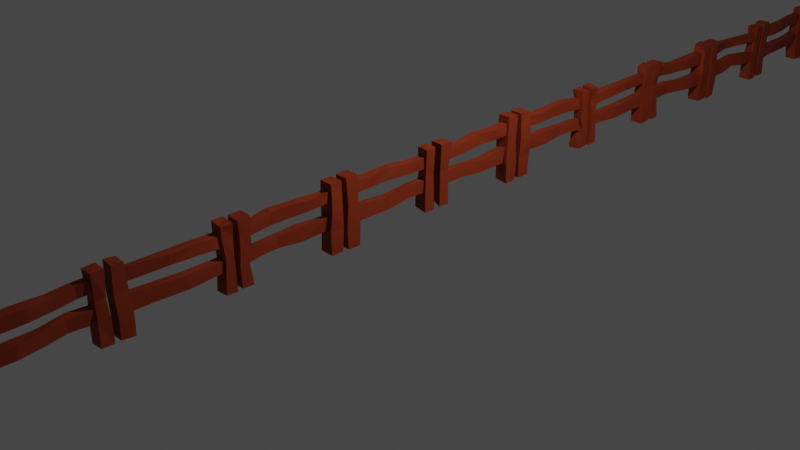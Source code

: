 # Source: p_otki.blend  (saved by Blender 2.82.7; exported with 4.5.12 LTS)
import bpy
from mathutils import Matrix  # noqa: F401  (used for matrix-valued properties, if any)

bpy.ops.wm.read_factory_settings(use_empty=True)
scene = bpy.context.scene
scene.name = 'Scene'

# ---- collections
col_collection = bpy.data.collections.new('Collection'); scene.collection.children.link(col_collection)

# ---- materials (node trees are filled in below, after node groups)
mat_material = bpy.data.materials.new('Material')
mat_material.alpha_threshold = 0.0
mat_material.use_transparent_shadow = False
mat_material.line_color = (0.0, 0.0, 0.0, 1.0)

# ---- material node trees
mat_material.use_nodes = True; mat_material.node_tree.nodes.clear()
_N = mat_material.node_tree.nodes; _L = mat_material.node_tree.links
n0 = _N.new('ShaderNodeOutputMaterial'); n0.name = 'Material Output'; n0.location = (300, 300)
n1 = _N.new('ShaderNodeBsdfPrincipled'); n1.name = 'Principled BSDF'; n1.location = (10, 300)
n1.distribution = 'GGX'
n1.subsurface_method = 'BURLEY'
n1.inputs[0].default_value = (0.2738, 0.03334, 0.006009, 1.0)
n1.inputs[2].default_value = 0.7
n1.inputs[3].default_value = 1.45
n1.inputs[13].default_value = 0.3583
n1.inputs[27].default_value = (0.0, 0.0, 0.0, 1.0)
n1.inputs[28].default_value = 1.0
_L.new(n1.outputs[0], n0.inputs[0])
n0.is_active_output = True

# ---- world
world_world = bpy.data.worlds.new('World'); scene.world = world_world
world_world.use_nodes = True; world_world.node_tree.nodes.clear()
_N = world_world.node_tree.nodes; _L = world_world.node_tree.links
n0 = _N.new('ShaderNodeOutputWorld'); n0.name = 'World Output'; n0.location = (300, 300)
n1 = _N.new('ShaderNodeBackground'); n1.name = 'Background'; n1.location = (10, 300)
n1.inputs[0].default_value = (0.05088, 0.05088, 0.05088, 1.0)
_L.new(n1.outputs[0], n0.inputs[0])
n0.is_active_output = True
world_world.color = (0.05088, 0.05088, 0.05088)
world_world.use_sun_shadow = False
world_world.sun_shadow_jitter_overblur = 0.0

# ---- cameras
cam_camera = bpy.data.cameras.new('Camera')
cam_camera.clip_end = 100.0
cam_camera.ortho_scale = 7.314

# ---- lights
light_light = bpy.data.lights.new('Light', 'POINT')
light_light.transmission_factor = 0.0
light_light.energy = 1000.0
light_light.shadow_soft_size = 0.1
light_light.shadow_maximum_resolution = 0.006
light_light.use_absolute_resolution = True

# ---- meshes
me_cube = bpy.data.meshes.new('Cube')
me_cube.from_pydata([(0.08029, 8.374, 1.149), (0.06922, 8.375, -0.09585), (0.06127, 6.382, 1.138), (0.06743, 6.366, -0.05797), (-0.1812, 8.36, 1.169), (-0.1867, 8.368, -0.1133), (-0.1782, 6.381, 1.149), (-0.1785, 6.361, -0.07306), (-0.1776, 6.588, -0.07068), (0.06811, 6.598, 1.145), (-0.1748, 6.604, 1.139), (0.06745, 6.581, -0.05431), (-0.1693, 8.147, 1.161), (0.06514, 8.154, -0.1033), (-0.1936, 8.142, -0.1021), (0.07835, 8.126, 1.154), (-0.1603, 12.34, 0.3384), (-0.1888, 12.34, 0.5838), (-0.1243, 10.76, 0.3272), (-0.1178, 10.78, 0.5325), (-0.0506, 12.34, 0.3141), (-0.009877, 12.38, 0.5376), (0.02124, 10.78, 0.2868), (0.02595, 10.77, 0.5474), (-0.162, 12.37, 0.8155), (-0.1641, 12.39, 1.033), (-0.1296, 10.79, 0.7933), (-0.13, 10.79, 1.015), (-0.0419, 12.35, 0.788), (0.002439, 12.38, 1.026), (0.02093, 10.79, 0.7924), (0.01818, 10.82, 1.009), (0.01908, 6.602, 1.001), (-0.03089, 6.572, 0.7888), (0.03634, 8.133, 0.9932), (0.03737, 8.115, 0.7454), (-0.1323, 6.616, 1.01), (-0.147, 6.588, 0.7983), (-0.121, 8.142, 1.005), (-0.1333, 8.091, 0.7638), (-0.005142, 6.564, 0.5504), (-0.03087, 6.568, 0.3077), (0.03524, 8.13, 0.4878), (0.04407, 8.157, 0.2803), (-0.1674, 6.562, 0.5501), (-0.1431, 6.569, 0.3239), (-0.133, 8.118, 0.5111), (-0.1159, 8.14, 0.271), (0.07268, 12.58, 1.151), (0.07029, 12.57, -0.0748), (0.07451, 10.59, 1.159), (0.07197, 10.57, -0.08713), (-0.1799, 12.36, 1.156), (0.04809, 12.34, -0.0748), (-0.187, 12.33, -0.0748), (0.06905, 12.36, 1.155), (-0.1784, 10.78, -0.07451), (0.06848, 10.81, 1.155), (-0.1816, 10.81, 1.154), (0.07005, 10.79, -0.07326), (-0.1758, 12.59, 1.149), (-0.1797, 12.57, -0.0748), (-0.1531, 10.56, 1.155), (-0.1801, 10.58, -0.08022), (-0.1872, 8.477, -0.1133), (-0.1771, 8.489, 1.142), (-0.1786, 10.47, -0.08194), (-0.0927, 10.46, 1.151), (0.07027, 8.689, -0.08424), (-0.1721, 8.734, 1.147), (0.06311, 8.732, 1.13), (-0.1889, 8.715, -0.1115), (0.1585, 10.18, 1.142), (-0.1739, 10.22, -0.09392), (0.07614, 10.23, -0.09993), (-0.1373, 10.23, 1.149), (0.07124, 8.506, -0.122), (0.06982, 8.457, 1.143), (0.07301, 10.47, -0.09323), (0.09724, 10.45, 1.155), (0.02601, 8.685, 1.013), (0.01614, 8.7, 0.8057), (0.03998, 10.21, 1.013), (0.05933, 10.21, 0.8015), (-0.1325, 8.708, 1.036), (-0.1334, 8.747, 0.8105), (-0.0205, 10.23, 1.016), (-0.07801, 10.2, 0.8173), (0.006764, 8.76, 0.5979), (0.01189, 8.706, 0.3017), (0.08531, 10.2, 0.5598), (0.02083, 10.22, 0.3251), (-0.1414, 8.78, 0.5597), (-0.1473, 8.775, 0.3018), (-0.1069, 10.22, 0.5385), (-0.1211, 10.21, 0.3586), (0.06417, 6.281, 1.147), (0.06417, 6.269, -0.0556), (0.06975, 4.267, 1.116), (0.0702, 4.259, -0.05123), (-0.1779, 6.27, 1.159), (-0.1795, 6.268, -0.05549), (-0.1912, 4.27, 1.138), (-0.1691, 4.267, -0.04693), (-0.1649, 4.478, -0.04536), (0.04103, 4.467, 1.1), (-0.1785, 4.479, 1.142), (0.07, 4.467, -0.03908), (-0.1766, 6.072, 1.138), (0.06866, 6.027, -0.07098), (-0.1905, 6.028, -0.06977), (0.05622, 6.081, 1.136), (-0.002123, 4.465, 0.94), (0.01127, 4.453, 0.738), (0.00225, 6.046, 1.02), (0.0004454, 6.076, 0.7916), (-0.1245, 4.477, 0.9719), (-0.1255, 4.459, 0.7592), (-0.1299, 6.08, 0.985), (-0.1374, 6.074, 0.788), (0.02589, 4.447, 0.5326), (0.02668, 4.456, 0.337), (-0.005639, 6.06, 0.57), (0.01358, 6.012, 0.3046), (-0.1038, 4.454, 0.5507), (-0.1005, 4.456, 0.3442), (-0.1348, 6.065, 0.578), (-0.1324, 6.017, 0.3024), (-0.1407, 1.807, 0.3316), (-0.1527, 1.782, 0.5559), (-0.1262, 0.2865, 0.3222), (-0.1125, 0.2783, 0.5616), (0.01714, 1.757, 0.2831), (0.01506, 1.801, 0.5874), (0.01913, 0.2841, 0.3291), (0.02249, 0.2884, 0.559), (-0.1331, 1.829, 0.8178), (-0.1351, 1.834, 1.028), (-0.08038, 0.2822, 0.7929), (-0.09584, 0.2801, 1.001), (0.02043, 1.835, 0.8038), (0.01539, 1.835, 1.026), (0.0388, 0.2977, 0.7827), (0.05326, 0.2922, 1.003), (0.06543, 1.832, 1.171), (-0.1907, 1.814, -0.0984), (0.07706, 1.801, -0.1283), (-0.1817, 1.834, 1.167), (0.06684, 0.285, -0.04504), (-0.137, 0.2708, 1.138), (0.1122, 0.3004, 1.151), (-0.1813, 0.287, 0.007866), (-0.1774, 0.06789, 0.06551), (-0.1479, 0.06271, 1.147), (-0.2019, 2.055, -0.1158), (-0.1797, 2.066, 1.158), (0.06717, 0.06861, -0.03603), (0.08652, 0.07404, 1.14), (0.07329, 2.046, -0.1264), (0.07029, 2.066, 1.158), (0.05868, 4.17, 1.103), (0.06998, 4.17, -0.03103), (0.0728, 2.164, 1.154), (0.07254, 2.16, -0.116), (-0.1863, 4.175, 1.13), (-0.1635, 4.163, -0.0443), (-0.1785, 2.165, 1.156), (-0.2091, 2.159, -0.1271), (-0.1965, 2.4, -0.1089), (0.07525, 2.385, 1.151), (-0.1785, 2.388, 1.157), (0.07497, 2.401, -0.1126), (-0.1738, 3.946, 1.14), (0.07004, 3.953, -0.04013), (-0.172, 3.94, -0.0615), (0.06581, 3.949, 1.132), (0.04019, 2.389, 1.024), (0.04036, 2.401, 0.8282), (0.01401, 3.974, 0.9659), (0.02063, 3.964, 0.7699), (-0.1014, 2.38, 1.001), (-0.1109, 2.389, 0.8322), (-0.1161, 3.978, 0.9695), (-0.09864, 3.988, 0.7622), (0.04744, 2.423, 0.5933), (0.01683, 2.418, 0.3403), (0.02402, 3.958, 0.549), (0.01962, 3.985, 0.323), (-0.1112, 2.399, 0.5553), (-0.1514, 2.422, 0.3388), (-0.09321, 4.012, 0.5501), (-0.09788, 3.996, 0.3578), (-0.1286, 14.45, 0.2859), (-0.1272, 14.44, 0.5541), (-0.1318, 12.88, 0.3377), (-0.1259, 12.91, 0.5491), (0.02042, 14.44, 0.3316), (0.02196, 14.45, 0.5556), (0.02341, 12.87, 0.3464), (0.02136, 12.88, 0.5538), (-0.129, 14.43, 0.793), (-0.1266, 14.42, 1.013), (-0.1227, 12.9, 0.78), (-0.1252, 12.92, 1.002), (0.02482, 14.42, 0.7861), (0.02698, 14.41, 1.009), (0.01968, 12.9, 0.7835), (0.02031, 12.91, 1.006), (0.07049, 14.66, 1.159), (0.06871, 14.67, -0.07364), (0.06598, 12.71, 1.157), (0.0688, 12.67, -0.06601), (-0.176, 14.42, 1.156), (0.06986, 14.44, -0.07561), (-0.1798, 14.44, -0.07498), (0.07542, 14.41, 1.154), (-0.1785, 12.89, -0.06992), (0.07118, 12.91, 1.153), (-0.1771, 12.93, 1.144), (0.0688, 12.9, -0.06083), (-0.1791, 14.65, 1.161), (-0.1803, 14.67, -0.07427), (-0.1774, 12.68, 1.152), (-0.18, 12.67, -0.07378), (-0.1212, 0.6378, 0.9922), (-0.1582, 1.028, 1.026), (-0.1577, 1.456, 1.007), (-0.1309, 0.6746, 0.797), (-0.125, 1.103, 0.7989), (-0.1596, 1.452, 0.8103), (-0.001943, 1.457, 0.7986), (0.00655, 1.083, 0.8075), (0.01995, 0.672, 0.7798), (0.01898, 1.459, 1.003), (-0.000705, 1.057, 1.032), (0.0208, 0.6838, 0.9865), (-0.1274, 0.6221, 0.5493), (-0.1296, 1.161, 0.5117), (-0.1276, 0.6199, 0.3189), (-0.1342, 1.121, 0.2684), (0.01643, 1.168, 0.5146), (0.01374, 0.6352, 0.5781), (0.0173, 1.127, 0.2772), (0.01493, 0.627, 0.3315), (0.06041, 0.2719, 0.6337), (0.06375, 0.2813, 0.2395), (0.05708, 0.0832, 0.6408), (0.0635, 0.07184, 0.2994), (-0.1279, 0.07686, 0.6438), (-0.1769, 0.06833, 0.2504), (-0.1748, 0.2816, 0.2925), (-0.1316, 0.2621, 0.6437), (-0.1988, 1.803, 0.6484), (-0.1945, 1.815, 0.1889), (-0.1919, 2.05, 0.6527), (-0.2116, 2.053, 0.2318), (0.07922, 2.067, 0.2511), (0.07131, 2.031, 0.6784), (0.07994, 1.784, 0.2408), (0.06859, 1.811, 0.6362), (0.01497, 3.777, 0.3593), (-0.0183, 3.394, 0.3546), (0.0224, 2.987, 0.3257), (0.01597, 3.812, 0.5733), (-0.01852, 3.405, 0.5644), (0.0124, 3.047, 0.5802), (-0.1414, 3.005, 0.3354), (-0.1704, 3.385, 0.3305), (-0.1437, 3.781, 0.3454), (-0.1439, 2.987, 0.5804), (-0.126, 3.381, 0.5704), (-0.1135, 3.836, 0.5599), (0.0002317, 3.505, 1.02), (0.01646, 3.083, 1.023), (0.05289, 2.711, 1.005), (-0.01529, 3.541, 0.7936), (0.00761, 3.126, 0.8052), (0.04411, 2.745, 0.8153), (-0.1227, 2.728, 0.808), (-0.1386, 3.109, 0.8107), (-0.1642, 3.509, 0.8001), (-0.1162, 2.698, 1.019), (-0.1316, 3.072, 1.024), (-0.1589, 3.481, 1.033), (-0.1766, 2.397, 0.339), (-0.1795, 2.396, 0.6591), (-0.1853, 2.393, 0.9385), (-0.1809, 2.163, 0.9259), (-0.1927, 2.155, 0.6519), (-0.1926, 2.161, 0.311), (0.07319, 2.161, 0.9338), (0.08948, 2.164, 0.6471), (0.07414, 2.139, 0.3141), (0.1025, 2.394, 0.9123), (0.117, 2.407, 0.6403), (0.08204, 2.422, 0.3098), (0.06736, 4.011, 0.3447), (0.06012, 3.965, 0.5796), (0.0671, 3.958, 0.8719), (0.06972, 4.188, 0.3427), (0.06326, 4.16, 0.5939), (0.05458, 4.156, 0.8648), (-0.1587, 4.188, 0.8323), (-0.1342, 4.2, 0.5897), (-0.1385, 4.19, 0.3687), (-0.1466, 3.991, 0.8379), (-0.1396, 3.994, 0.5777), (-0.1479, 3.975, 0.3521), (-0.1395, 4.456, 0.564), (-0.1728, 4.479, 0.937), (-0.182, 4.276, 0.9172), (-0.1652, 4.269, 0.5793), (0.04086, 4.26, 0.8893), (0.0661, 4.281, 0.5736), (0.03784, 4.462, 0.905), (0.06028, 4.426, 0.5601), (0.05944, 6.015, 0.2758), (0.03076, 6.043, 0.6945), (0.06147, 6.257, 0.2812), (0.03513, 6.282, 0.6765), (-0.1931, 6.274, 0.6842), (-0.1755, 6.259, 0.2739), (-0.1935, 6.081, 0.6904), (-0.1988, 6.011, 0.2863), (0.01609, 5.644, 0.307), (0.04835, 5.074, 0.3042), (0.01213, 5.68, 0.5645), (0.03549, 5.117, 0.5407), (-0.1084, 5.083, 0.3419), (-0.1282, 5.615, 0.371), (-0.07762, 5.108, 0.5667), (-0.1281, 5.636, 0.5608), (0.06628, 5.369, 0.9996), (0.02622, 4.823, 0.9717), (0.0489, 5.367, 0.81), (0.03424, 4.831, 0.7786), (-0.09199, 4.818, 0.7606), (-0.09807, 5.347, 0.797), (-0.1187, 4.849, 0.9902), (-0.08499, 5.369, 1.008), (-0.2152, 6.575, 0.282), (-0.1811, 6.566, 0.6836), (-0.178, 6.387, 0.6747), (-0.1799, 6.362, 0.2998), (0.01634, 6.389, 0.677), (0.05166, 6.367, 0.3029), (0.000823, 6.558, 0.674), (0.02764, 6.565, 0.335), (0.06218, 7.775, 0.2861), (0.0245, 7.349, 0.309), (-0.02683, 6.987, 0.3318), (0.06088, 7.728, 0.5157), (0.002702, 7.279, 0.5478), (-0.0107, 6.985, 0.5506), (-0.1753, 7.01, 0.3181), (-0.1521, 7.341, 0.3003), (-0.08578, 7.746, 0.2813), (-0.1605, 6.932, 0.5773), (-0.1196, 7.398, 0.5313), (-0.1047, 7.745, 0.5363), (0.06099, 7.544, 0.993), (0.01681, 7.168, 0.9707), (-0.01017, 6.813, 1.005), (0.04885, 7.518, 0.7635), (-0.005845, 7.138, 0.7595), (-0.04145, 6.77, 0.7822), (-0.1418, 6.808, 0.7656), (-0.1725, 7.173, 0.7708), (-0.09351, 7.57, 0.7368), (-0.1397, 6.837, 1.008), (-0.1269, 7.209, 0.9867), (-0.1252, 7.588, 1.004), (0.1246, 8.079, 0.5088), (0.1018, 8.138, 0.999), (0.09377, 8.388, 0.5456), (0.07647, 8.381, 0.9651), (-0.1894, 8.331, 1.024), (-0.2147, 8.406, 0.6115), (-0.179, 8.119, 1.027), (-0.1866, 8.105, 0.5932), (-0.1881, 8.717, 0.2109), (-0.1863, 8.705, 0.5791), (-0.1982, 8.735, 0.8487), (-0.1777, 8.488, 0.8058), (-0.2083, 8.517, 0.5218), (-0.2015, 8.503, 0.2393), (0.08615, 8.517, 0.8165), (0.06907, 8.517, 0.5094), (0.07949, 8.49, 0.2229), (0.06705, 8.697, 0.8627), (0.0693, 8.716, 0.5339), (0.07306, 8.736, 0.2194), (0.07459, 10.22, 0.2106), (0.07431, 10.19, 0.5224), (0.09279, 10.24, 0.7793), (0.07591, 10.44, 0.1951), (0.07729, 10.43, 0.4874), (0.09343, 10.42, 0.7847), (-0.1514, 10.44, 0.7734), (-0.1757, 10.43, 0.4749), (-0.1739, 10.45, 0.1867), (-0.0996, 10.24, 0.7754), (-0.1506, 10.23, 0.4621), (-0.1735, 10.22, 0.2397), (0.004567, 9.673, 0.9931), (-0.06208, 9.224, 1.008), (0.0003202, 9.679, 0.8307), (-0.0913, 9.243, 0.8163), (-0.2309, 9.278, 0.8355), (-0.1326, 9.708, 0.8113), (-0.2091, 9.271, 0.989), (-0.1134, 9.742, 1.007), (0.02599, 9.833, 0.3383), (0.004268, 9.474, 0.3887), (0.01803, 9.133, 0.3189), (0.01904, 9.843, 0.6098), (-0.0156, 9.456, 0.6332), (-0.0324, 9.13, 0.5655), (-0.1394, 9.161, 0.3849), (-0.1244, 9.477, 0.3837), (-0.1177, 9.819, 0.3884), (-0.1346, 9.121, 0.5907), (-0.1446, 9.503, 0.6204), (-0.09302, 9.861, 0.5965), (0.07551, 10.78, 0.6272), (0.07252, 10.76, 0.2153), (0.07625, 10.55, 0.6619), (0.07567, 10.54, 0.2271), (-0.1655, 10.55, 0.6446), (-0.1763, 10.55, 0.2367), (-0.1777, 10.77, 0.2229), (-0.1674, 10.79, 0.6324), (-0.2063, 12.36, 0.7648), (-0.2355, 12.34, 0.3614), (-0.1857, 12.56, 0.7291), (-0.2189, 12.56, 0.3198), (0.03622, 12.55, 0.3586), (0.03839, 12.59, 0.7368), (0.01541, 12.35, 0.3285), (0.02927, 12.35, 0.7593), (-0.1191, 11.21, 0.558), (-0.1187, 11.73, 0.5659), (-0.05272, 11.16, 0.3217), (-0.1307, 11.71, 0.3365), (0.009922, 11.82, 0.557), (0.09629, 11.17, 0.5431), (0.01877, 11.75, 0.3372), (0.06242, 11.15, 0.3535), (-0.1016, 11.11, 1.015), (-0.1113, 11.56, 1.018), (-0.1523, 11.96, 1.035), (-0.07304, 11.1, 0.7972), (-0.1105, 11.51, 0.7983), (-0.1471, 11.88, 0.812), (-0.02266, 11.9, 0.8194), (0.03651, 11.56, 0.8057), (0.04798, 11.11, 0.7832), (-0.008114, 11.93, 1.03), (0.01522, 11.5, 1.029), (0.04068, 11.12, 1.014), (0.07533, 12.91, 0.9108), (0.07242, 12.88, 0.65), (0.06835, 12.89, 0.3497), (0.06004, 12.68, 0.9498), (0.04976, 12.64, 0.6469), (0.0482, 12.68, 0.3701), (-0.1764, 12.67, 0.9278), (-0.207, 12.66, 0.6515), (-0.1779, 12.66, 0.3342), (-0.1806, 12.87, 0.361), (-0.1698, 12.9, 0.6325), (-0.176, 12.91, 0.9227), (-0.1106, 13.43, 0.9739), (-0.1283, 13.92, 1.012), (-0.1114, 13.42, 0.7551), (-0.1237, 13.93, 0.7807), (0.03927, 13.9, 0.74), (0.02195, 13.42, 0.755), (0.03344, 13.9, 0.9826), (0.04032, 13.42, 0.9607), (-0.1178, 13.12, 0.5367), (-0.1102, 13.51, 0.553), (-0.1249, 13.89, 0.5597), (-0.129, 13.1, 0.3258), (-0.1099, 13.5, 0.363), (-0.1152, 13.87, 0.3193), (0.03085, 13.87, 0.5347), (0.02267, 13.51, 0.5481), (0.02082, 13.14, 0.5419), (0.03124, 13.87, 0.3332), (0.02162, 13.49, 0.3515), (0.0189, 13.14, 0.3204), (-0.1785, 14.43, 0.7291), (-0.1794, 14.44, 0.4427), (-0.1795, 14.44, 0.1574), (-0.1817, 14.66, 0.7301), (-0.1834, 14.68, 0.417), (-0.1813, 14.67, 0.1283), (0.06961, 14.67, 0.1879), (0.07028, 14.67, 0.4288), (0.06343, 14.66, 0.7408), (0.06958, 14.45, 0.2366), (0.0705, 14.45, 0.4102), (0.07774, 14.44, 0.7179)], [], [(9, 10, 6, 2), (8, 11, 3, 7), (365, 362, 32, 33), (0, 4, 12, 15), (5, 1, 13, 14), (341, 342, 6, 10), (368, 371, 38, 39), (345, 343, 7, 3), (350, 353, 40, 41), (356, 359, 46, 47), (350, 41, 45, 354), (353, 357, 44, 40), (365, 33, 37, 366), (362, 369, 36, 32), (347, 345, 3, 11), (346, 341, 10, 9), (379, 377, 5, 14), (375, 376, 4, 0), (373, 375, 0, 15), (379, 14, 13, 372), (433, 54, 53, 438), (439, 437, 48, 55), (437, 434, 60, 48), (433, 435, 61, 54), (424, 431, 58, 57), (425, 427, 51, 59), (459, 448, 27, 31), (456, 30, 26, 451), (445, 440, 19, 23), (447, 22, 18, 442), (443, 441, 17, 16), (447, 445, 23, 22), (427, 429, 63, 51), (453, 450, 25, 24), (431, 428, 62, 58), (61, 49, 53, 54), (48, 60, 52, 55), (456, 459, 31, 30), (56, 59, 51, 63), (57, 58, 62, 50), (70, 69, 65, 77), (71, 68, 76, 64), (407, 405, 80, 81), (79, 67, 75, 72), (66, 78, 74, 73), (382, 383, 65, 69), (409, 411, 86, 87), (388, 385, 64, 76), (414, 417, 88, 89), (420, 423, 94, 95), (414, 89, 93, 418), (417, 421, 92, 88), (407, 81, 85, 408), (405, 410, 84, 80), (391, 388, 76, 68), (389, 382, 69, 70), (403, 400, 66, 73), (397, 398, 67, 79), (394, 397, 79, 72), (403, 73, 74, 392), (105, 106, 102, 98), (104, 107, 99, 103), (335, 333, 112, 113), (96, 100, 108, 111), (101, 97, 109, 110), (309, 310, 102, 106), (337, 339, 118, 119), (313, 311, 103, 99), (325, 327, 120, 121), (329, 331, 126, 127), (325, 121, 125, 328), (327, 330, 124, 120), (335, 113, 117, 336), (333, 338, 116, 112), (315, 313, 99, 107), (314, 309, 106, 105), (323, 321, 101, 110), (319, 320, 100, 96), (317, 319, 96, 111), (323, 110, 109, 316), (253, 145, 146, 258), (259, 257, 159, 144), (257, 254, 155, 159), (253, 255, 154, 145), (244, 251, 149, 150), (245, 247, 156, 148), (235, 224, 139, 143), (232, 142, 138, 227), (241, 236, 131, 135), (243, 134, 130, 238), (239, 237, 129, 128), (243, 241, 135, 134), (247, 249, 152, 156), (229, 226, 137, 136), (251, 248, 153, 149), (154, 158, 146, 145), (159, 155, 147, 144), (232, 235, 143, 142), (151, 148, 156, 152), (150, 149, 153, 157), (169, 170, 166, 162), (168, 171, 163, 167), (277, 274, 176, 177), (160, 164, 172, 175), (165, 161, 173, 174), (286, 287, 166, 170), (280, 283, 182, 183), (292, 289, 167, 163), (262, 265, 184, 185), (268, 271, 190, 191), (262, 185, 189, 266), (265, 269, 188, 184), (277, 177, 181, 278), (274, 281, 180, 176), (295, 292, 163, 171), (293, 286, 170, 169), (307, 304, 165, 174), (301, 302, 164, 160), (298, 301, 160, 175), (307, 174, 173, 296), (494, 214, 213, 501), (503, 500, 208, 215), (500, 495, 220, 208), (494, 497, 221, 214), (460, 471, 218, 217), (462, 465, 211, 219), (479, 472, 203, 207), (477, 206, 202, 474), (488, 480, 195, 199), (491, 198, 194, 483), (485, 482, 193, 192), (491, 488, 199, 198), (465, 468, 223, 211), (475, 473, 201, 200), (471, 466, 222, 218), (221, 209, 213, 214), (208, 220, 212, 215), (477, 479, 207, 206), (216, 219, 211, 223), (217, 218, 222, 210), (140, 141, 233, 230), (230, 233, 234, 231), (231, 234, 235, 232), (138, 139, 224, 227), (227, 224, 225, 228), (228, 225, 226, 229), (140, 230, 229, 136), (230, 231, 228, 229), (231, 232, 227, 228), (141, 137, 226, 233), (233, 226, 225, 234), (234, 225, 224, 235), (132, 133, 240, 242), (242, 240, 241, 243), (130, 131, 236, 238), (238, 236, 237, 239), (132, 242, 239, 128), (242, 243, 238, 239), (133, 129, 237, 240), (240, 237, 236, 241), (151, 152, 249, 250), (250, 249, 248, 251), (157, 153, 248, 246), (246, 248, 249, 247), (150, 157, 246, 244), (244, 246, 247, 245), (148, 151, 250, 245), (245, 250, 251, 244), (147, 155, 254, 252), (252, 254, 255, 253), (158, 154, 255, 256), (256, 255, 254, 257), (146, 158, 256, 258), (258, 256, 257, 259), (147, 252, 259, 144), (252, 253, 258, 259), (186, 190, 271, 263), (263, 271, 270, 264), (264, 270, 269, 265), (187, 260, 268, 191), (260, 261, 267, 268), (261, 262, 266, 267), (189, 188, 269, 266), (266, 269, 270, 267), (267, 270, 271, 268), (187, 186, 263, 260), (260, 263, 264, 261), (261, 264, 265, 262), (178, 182, 283, 272), (272, 283, 282, 273), (273, 282, 281, 274), (179, 275, 280, 183), (275, 276, 279, 280), (276, 277, 278, 279), (181, 180, 281, 278), (278, 281, 282, 279), (279, 282, 283, 280), (179, 178, 272, 275), (275, 272, 273, 276), (276, 273, 274, 277), (171, 168, 284, 295), (295, 284, 285, 294), (294, 285, 286, 293), (169, 162, 290, 293), (293, 290, 291, 294), (294, 291, 292, 295), (162, 166, 287, 290), (290, 287, 288, 291), (291, 288, 289, 292), (168, 167, 289, 284), (284, 289, 288, 285), (285, 288, 287, 286), (172, 305, 298, 175), (305, 306, 297, 298), (306, 307, 296, 297), (173, 161, 299, 296), (296, 299, 300, 297), (297, 300, 301, 298), (161, 165, 304, 299), (299, 304, 303, 300), (300, 303, 302, 301), (172, 164, 302, 305), (305, 302, 303, 306), (306, 303, 304, 307), (107, 104, 308, 315), (315, 308, 309, 314), (105, 98, 312, 314), (314, 312, 313, 315), (98, 102, 310, 312), (312, 310, 311, 313), (104, 103, 311, 308), (308, 311, 310, 309), (108, 322, 317, 111), (322, 323, 316, 317), (109, 97, 318, 316), (316, 318, 319, 317), (97, 101, 321, 318), (318, 321, 320, 319), (108, 100, 320, 322), (322, 320, 321, 323), (122, 126, 331, 326), (326, 331, 330, 327), (123, 324, 329, 127), (324, 325, 328, 329), (125, 124, 330, 328), (328, 330, 331, 329), (123, 122, 326, 324), (324, 326, 327, 325), (114, 118, 339, 332), (332, 339, 338, 333), (115, 334, 337, 119), (334, 335, 336, 337), (117, 116, 338, 336), (336, 338, 339, 337), (115, 114, 332, 334), (334, 332, 333, 335), (11, 8, 340, 347), (347, 340, 341, 346), (9, 2, 344, 346), (346, 344, 345, 347), (2, 6, 342, 344), (344, 342, 343, 345), (8, 7, 343, 340), (340, 343, 342, 341), (42, 46, 359, 351), (351, 359, 358, 352), (352, 358, 357, 353), (43, 348, 356, 47), (348, 349, 355, 356), (349, 350, 354, 355), (45, 44, 357, 354), (354, 357, 358, 355), (355, 358, 359, 356), (43, 42, 351, 348), (348, 351, 352, 349), (349, 352, 353, 350), (34, 38, 371, 360), (360, 371, 370, 361), (361, 370, 369, 362), (35, 363, 368, 39), (363, 364, 367, 368), (364, 365, 366, 367), (37, 36, 369, 366), (366, 369, 370, 367), (367, 370, 371, 368), (35, 34, 360, 363), (363, 360, 361, 364), (364, 361, 362, 365), (12, 378, 373, 15), (378, 379, 372, 373), (13, 1, 374, 372), (372, 374, 375, 373), (1, 5, 377, 374), (374, 377, 376, 375), (12, 4, 376, 378), (378, 376, 377, 379), (68, 71, 380, 391), (391, 380, 381, 390), (390, 381, 382, 389), (70, 77, 386, 389), (389, 386, 387, 390), (390, 387, 388, 391), (77, 65, 383, 386), (386, 383, 384, 387), (387, 384, 385, 388), (71, 64, 385, 380), (380, 385, 384, 381), (381, 384, 383, 382), (75, 401, 394, 72), (401, 402, 393, 394), (402, 403, 392, 393), (74, 78, 395, 392), (392, 395, 396, 393), (393, 396, 397, 394), (78, 66, 400, 395), (395, 400, 399, 396), (396, 399, 398, 397), (75, 67, 398, 401), (401, 398, 399, 402), (402, 399, 400, 403), (82, 86, 411, 404), (404, 411, 410, 405), (83, 406, 409, 87), (406, 407, 408, 409), (85, 84, 410, 408), (408, 410, 411, 409), (83, 82, 404, 406), (406, 404, 405, 407), (90, 94, 423, 415), (415, 423, 422, 416), (416, 422, 421, 417), (91, 412, 420, 95), (412, 413, 419, 420), (413, 414, 418, 419), (93, 92, 421, 418), (418, 421, 422, 419), (419, 422, 423, 420), (91, 90, 415, 412), (412, 415, 416, 413), (413, 416, 417, 414), (56, 63, 429, 430), (430, 429, 428, 431), (50, 62, 428, 426), (426, 428, 429, 427), (57, 50, 426, 424), (424, 426, 427, 425), (59, 56, 430, 425), (425, 430, 431, 424), (52, 60, 434, 432), (432, 434, 435, 433), (49, 61, 435, 436), (436, 435, 434, 437), (53, 49, 436, 438), (438, 436, 437, 439), (52, 432, 439, 55), (432, 433, 438, 439), (20, 21, 444, 446), (446, 444, 445, 447), (18, 19, 440, 442), (442, 440, 441, 443), (20, 446, 443, 16), (446, 447, 442, 443), (21, 17, 441, 444), (444, 441, 440, 445), (28, 29, 457, 454), (454, 457, 458, 455), (455, 458, 459, 456), (26, 27, 448, 451), (451, 448, 449, 452), (452, 449, 450, 453), (28, 454, 453, 24), (454, 455, 452, 453), (455, 456, 451, 452), (29, 25, 450, 457), (457, 450, 449, 458), (458, 449, 448, 459), (216, 223, 468, 469), (469, 468, 467, 470), (470, 467, 466, 471), (210, 222, 466, 463), (463, 466, 467, 464), (464, 467, 468, 465), (217, 210, 463, 460), (460, 463, 464, 461), (461, 464, 465, 462), (219, 216, 469, 462), (462, 469, 470, 461), (461, 470, 471, 460), (204, 205, 478, 476), (476, 478, 479, 477), (202, 203, 472, 474), (474, 472, 473, 475), (204, 476, 475, 200), (476, 477, 474, 475), (205, 201, 473, 478), (478, 473, 472, 479), (196, 197, 486, 489), (489, 486, 487, 490), (490, 487, 488, 491), (194, 195, 480, 483), (483, 480, 481, 484), (484, 481, 482, 485), (196, 489, 485, 192), (489, 490, 484, 485), (490, 491, 483, 484), (197, 193, 482, 486), (486, 482, 481, 487), (487, 481, 480, 488), (212, 220, 495, 492), (492, 495, 496, 493), (493, 496, 497, 494), (209, 221, 497, 498), (498, 497, 496, 499), (499, 496, 495, 500), (213, 209, 498, 501), (501, 498, 499, 502), (502, 499, 500, 503), (212, 492, 503, 215), (492, 493, 502, 503), (493, 494, 501, 502)])
_uv = me_cube.uv_layers.new(name='UVMap')
_uv.uv.foreach_set('vector', [0.625, 0.7221, 0.875, 0.7221, 0.875, 0.75, 0.625, 0.75, 0.125, 0.7221, 0.375, 0.7221, 0.375, 0.75, 0.125, 0.75, 0.5428, 0.6925, 0.5928, 0.6925, 0.5928, 0.7221, 0.5428, 0.7221, 0.625, 0.5, 0.875, 0.5, 0.875, 0.5288, 0.625, 0.5288, 0.125, 0.5, 0.375, 0.5, 0.375, 0.5288, 0.125, 0.5288, 0.5615, 0.7221, 0.5615, 0.75, 0.875, 0.75, 0.875, 0.7221, 0.5428, 0.1542, 0.5928, 0.1542, 0.5928, 0.2212, 0.5428, 0.2212, 0.4372, 0.75, 0.3115, 0.75, 0.125, 0.75, 0.375, 0.75, 0.4428, 0.6688, 0.4928, 0.6688, 0.4928, 0.7221, 0.4428, 0.7221, 0.4428, 0.1779, 0.4928, 0.1779, 0.4928, 0.2212, 0.4428, 0.2212, 0.4428, 0.6688, 0.4428, 0.7221, 0.4428, 0.02788, 0.4428, 0.08118, 0.4928, 0.6688, 0.4928, 0.08118, 0.4928, 0.02788, 0.4928, 0.7221, 0.5428, 0.6925, 0.5428, 0.7221, 0.5428, 0.02788, 0.5428, 0.05749, 0.5928, 0.6925, 0.5928, 0.05749, 0.5928, 0.02788, 0.5928, 0.7221, 0.4372, 0.7221, 0.4372, 0.75, 0.375, 0.75, 0.375, 0.7221, 0.5205, 0.7221, 0.5615, 0.7221, 0.875, 0.7221, 0.625, 0.7221, 0.5228, 0.5288, 0.5228, 0.5, 0.125, 0.5, 0.125, 0.5288, 0.5909, 0.5, 0.7728, 0.5, 0.875, 0.5, 0.625, 0.5, 0.5909, 0.5288, 0.5909, 0.5, 0.625, 0.5, 0.625, 0.5288, 0.5228, 0.5288, 0.125, 0.5288, 0.375, 0.5288, 0.5076, 0.5288, 0.3444, 0.5288, 0.125, 0.5288, 0.375, 0.5288, 0.4481, 0.5288, 0.5315, 0.5288, 0.5315, 0.5, 0.625, 0.5, 0.625, 0.5288, 0.5315, 0.5, 0.5944, 0.5, 0.875, 0.5, 0.625, 0.5, 0.3444, 0.5288, 0.3444, 0.5, 0.125, 0.5, 0.125, 0.5288, 0.5113, 0.7221, 0.534, 0.7221, 0.875, 0.7221, 0.625, 0.7221, 0.428, 0.7221, 0.428, 0.75, 0.375, 0.75, 0.375, 0.7221, 0.5928, 0.6848, 0.5928, 0.06516, 0.5928, 0.02788, 0.5928, 0.7221, 0.5428, 0.6848, 0.5428, 0.7221, 0.5428, 0.02788, 0.5428, 0.06516, 0.4928, 0.6758, 0.4928, 0.07419, 0.4928, 0.02788, 0.4928, 0.7221, 0.4428, 0.6758, 0.4428, 0.7221, 0.4428, 0.02788, 0.4428, 0.07419, 0.4428, 0.1386, 0.4928, 0.1386, 0.4928, 0.2212, 0.4428, 0.2212, 0.4428, 0.6758, 0.4928, 0.6758, 0.4928, 0.7221, 0.4428, 0.7221, 0.428, 0.75, 0.284, 0.75, 0.125, 0.75, 0.375, 0.75, 0.5428, 0.1618, 0.5928, 0.1618, 0.5928, 0.2212, 0.5428, 0.2212, 0.534, 0.7221, 0.534, 0.75, 0.875, 0.75, 0.875, 0.7221, 0.125, 0.5, 0.375, 0.5, 0.375, 0.5288, 0.125, 0.5288, 0.625, 0.5, 0.875, 0.5, 0.875, 0.5288, 0.625, 0.5288, 0.5428, 0.6848, 0.5928, 0.6848, 0.5928, 0.7221, 0.5428, 0.7221, 0.125, 0.7221, 0.375, 0.7221, 0.375, 0.75, 0.125, 0.75, 0.625, 0.7221, 0.875, 0.7221, 0.875, 0.75, 0.625, 0.75, 0.625, 0.7221, 0.875, 0.7221, 0.875, 0.75, 0.625, 0.75, 0.125, 0.7221, 0.375, 0.7221, 0.375, 0.75, 0.125, 0.75, 0.5428, 0.6577, 0.5928, 0.6577, 0.5928, 0.7221, 0.5428, 0.7221, 0.625, 0.5, 0.875, 0.5, 0.875, 0.5288, 0.625, 0.5288, 0.125, 0.5, 0.375, 0.5, 0.375, 0.5288, 0.125, 0.5288, 0.6585, 0.7221, 0.6585, 0.75, 0.875, 0.75, 0.875, 0.7221, 0.5428, 0.1568, 0.5928, 0.1568, 0.5928, 0.2212, 0.5428, 0.2212, 0.4278, 0.75, 0.2835, 0.75, 0.125, 0.75, 0.375, 0.75, 0.4428, 0.672, 0.4928, 0.672, 0.4928, 0.7221, 0.4428, 0.7221, 0.4428, 0.1747, 0.4928, 0.1747, 0.4928, 0.2212, 0.4428, 0.2212, 0.4428, 0.672, 0.4428, 0.7221, 0.4428, 0.02788, 0.4428, 0.07801, 0.4928, 0.672, 0.4928, 0.07801, 0.4928, 0.02788, 0.4928, 0.7221, 0.5428, 0.6577, 0.5428, 0.7221, 0.5428, 0.02788, 0.5428, 0.09233, 0.5928, 0.6577, 0.5928, 0.09233, 0.5928, 0.02788, 0.5928, 0.7221, 0.4278, 0.7221, 0.4278, 0.75, 0.375, 0.75, 0.375, 0.7221, 0.5528, 0.7221, 0.6585, 0.7221, 0.875, 0.7221, 0.625, 0.7221, 0.2411, 0.5288, 0.2411, 0.5, 0.125, 0.5, 0.125, 0.5288, 0.5387, 0.5, 0.6161, 0.5, 0.875, 0.5, 0.625, 0.5, 0.5387, 0.5288, 0.5387, 0.5, 0.625, 0.5, 0.625, 0.5288, 0.2411, 0.5288, 0.125, 0.5288, 0.375, 0.5288, 0.4137, 0.5288, 0.625, 0.7221, 0.875, 0.7221, 0.875, 0.75, 0.625, 0.75, 0.125, 0.7221, 0.375, 0.7221, 0.375, 0.75, 0.125, 0.75, 0.5428, 0.6779, 0.5928, 0.6779, 0.5928, 0.7221, 0.5428, 0.7221, 0.625, 0.5, 0.875, 0.5, 0.875, 0.5288, 0.625, 0.5288, 0.125, 0.5, 0.375, 0.5, 0.375, 0.5288, 0.125, 0.5288, 0.7395, 0.7221, 0.7395, 0.75, 0.875, 0.75, 0.875, 0.7221, 0.5428, 0.1365, 0.5928, 0.1365, 0.5928, 0.2212, 0.5428, 0.2212, 0.4965, 0.75, 0.4895, 0.75, 0.125, 0.75, 0.375, 0.75, 0.4428, 0.6437, 0.4928, 0.6437, 0.4928, 0.7221, 0.4428, 0.7221, 0.4428, 0.1707, 0.4928, 0.1707, 0.4928, 0.2212, 0.4428, 0.2212, 0.4428, 0.6437, 0.4428, 0.7221, 0.4428, 0.02788, 0.4428, 0.1063, 0.4928, 0.6437, 0.4928, 0.1063, 0.4928, 0.02788, 0.4928, 0.7221, 0.5428, 0.6779, 0.5428, 0.7221, 0.5428, 0.02788, 0.5428, 0.07206, 0.5928, 0.6779, 0.5928, 0.07206, 0.5928, 0.02788, 0.5928, 0.7221, 0.4965, 0.7221, 0.4965, 0.75, 0.375, 0.75, 0.375, 0.7221, 0.5798, 0.7221, 0.7395, 0.7221, 0.875, 0.7221, 0.625, 0.7221, 0.3105, 0.5288, 0.3105, 0.5, 0.125, 0.5, 0.125, 0.5288, 0.5202, 0.5, 0.5605, 0.5, 0.875, 0.5, 0.625, 0.5, 0.5202, 0.5288, 0.5202, 0.5, 0.625, 0.5, 0.625, 0.5288, 0.3105, 0.5288, 0.125, 0.5288, 0.375, 0.5288, 0.4368, 0.5288, 0.2696, 0.5288, 0.125, 0.5288, 0.375, 0.5288, 0.4232, 0.5288, 0.5065, 0.5288, 0.5065, 0.5, 0.625, 0.5, 0.625, 0.5288, 0.5065, 0.5, 0.5196, 0.5, 0.875, 0.5, 0.625, 0.5, 0.2696, 0.5288, 0.2696, 0.5, 0.125, 0.5, 0.125, 0.5288, 0.5108, 0.7221, 0.5324, 0.7221, 0.875, 0.7221, 0.625, 0.7221, 0.4275, 0.7221, 0.4275, 0.75, 0.375, 0.75, 0.375, 0.7221, 0.5928, 0.6738, 0.5928, 0.07622, 0.5928, 0.02788, 0.5928, 0.7221, 0.5428, 0.6738, 0.5428, 0.7221, 0.5428, 0.02788, 0.5428, 0.07622, 0.4928, 0.6788, 0.4928, 0.07123, 0.4928, 0.02788, 0.4928, 0.7221, 0.4428, 0.6788, 0.4428, 0.7221, 0.4428, 0.02788, 0.4428, 0.07123, 0.4428, 0.1357, 0.4928, 0.1357, 0.4928, 0.2212, 0.4428, 0.2212, 0.4428, 0.6788, 0.4928, 0.6788, 0.4928, 0.7221, 0.4428, 0.7221, 0.4275, 0.75, 0.2824, 0.75, 0.125, 0.75, 0.375, 0.75, 0.5428, 0.1729, 0.5928, 0.1729, 0.5928, 0.2212, 0.5428, 0.2212, 0.5324, 0.7221, 0.5324, 0.75, 0.875, 0.75, 0.875, 0.7221, 0.125, 0.5, 0.375, 0.5, 0.375, 0.5288, 0.125, 0.5288, 0.625, 0.5, 0.875, 0.5, 0.875, 0.5288, 0.625, 0.5288, 0.5428, 0.6738, 0.5928, 0.6738, 0.5928, 0.7221, 0.5428, 0.7221, 0.125, 0.7221, 0.375, 0.7221, 0.375, 0.75, 0.125, 0.75, 0.625, 0.7221, 0.875, 0.7221, 0.875, 0.75, 0.625, 0.75, 0.625, 0.7221, 0.875, 0.7221, 0.875, 0.75, 0.625, 0.75, 0.125, 0.7221, 0.375, 0.7221, 0.375, 0.75, 0.125, 0.75, 0.5428, 0.6822, 0.5928, 0.6822, 0.5928, 0.7221, 0.5428, 0.7221, 0.625, 0.5, 0.875, 0.5, 0.875, 0.5288, 0.625, 0.5288, 0.125, 0.5, 0.375, 0.5, 0.375, 0.5288, 0.125, 0.5288, 0.7118, 0.7221, 0.7118, 0.75, 0.875, 0.75, 0.875, 0.7221, 0.5428, 0.1645, 0.5928, 0.1645, 0.5928, 0.2212, 0.5428, 0.2212, 0.4456, 0.75, 0.3368, 0.75, 0.125, 0.75, 0.375, 0.75, 0.4428, 0.6501, 0.4928, 0.6501, 0.4928, 0.7221, 0.4428, 0.7221, 0.4428, 0.1966, 0.4928, 0.1966, 0.4928, 0.2212, 0.4428, 0.2212, 0.4428, 0.6501, 0.4428, 0.7221, 0.4428, 0.02788, 0.4428, 0.09995, 0.4928, 0.6501, 0.4928, 0.09995, 0.4928, 0.02788, 0.4928, 0.7221, 0.5428, 0.6822, 0.5428, 0.7221, 0.5428, 0.02788, 0.5428, 0.06783, 0.5928, 0.6822, 0.5928, 0.06783, 0.5928, 0.02788, 0.5928, 0.7221, 0.4456, 0.7221, 0.4456, 0.75, 0.375, 0.75, 0.375, 0.7221, 0.5706, 0.7221, 0.7118, 0.7221, 0.875, 0.7221, 0.625, 0.7221, 0.3147, 0.5288, 0.3147, 0.5, 0.125, 0.5, 0.125, 0.5288, 0.5632, 0.5, 0.6897, 0.5, 0.875, 0.5, 0.625, 0.5, 0.5632, 0.5288, 0.5632, 0.5, 0.625, 0.5, 0.625, 0.5288, 0.3147, 0.5288, 0.125, 0.5288, 0.375, 0.5288, 0.4382, 0.5288, 0.2116, 0.5288, 0.125, 0.5288, 0.375, 0.5288, 0.4039, 0.5288, 0.5289, 0.5288, 0.5289, 0.5, 0.625, 0.5, 0.625, 0.5288, 0.5289, 0.5, 0.5866, 0.5, 0.875, 0.5, 0.625, 0.5, 0.2116, 0.5288, 0.2116, 0.5, 0.125, 0.5, 0.125, 0.5288, 0.5744, 0.7221, 0.7232, 0.7221, 0.875, 0.7221, 0.625, 0.7221, 0.4494, 0.7221, 0.4494, 0.75, 0.375, 0.75, 0.375, 0.7221, 0.5928, 0.6577, 0.5928, 0.09233, 0.5928, 0.02788, 0.5928, 0.7221, 0.5428, 0.6577, 0.5428, 0.7221, 0.5428, 0.02788, 0.5428, 0.09233, 0.4928, 0.6938, 0.4928, 0.05622, 0.4928, 0.02788, 0.4928, 0.7221, 0.4428, 0.6938, 0.4428, 0.7221, 0.4428, 0.02788, 0.4428, 0.05622, 0.4428, 0.1529, 0.4928, 0.1529, 0.4928, 0.2212, 0.4428, 0.2212, 0.4428, 0.6938, 0.4928, 0.6938, 0.4928, 0.7221, 0.4428, 0.7221, 0.4494, 0.75, 0.3482, 0.75, 0.125, 0.75, 0.375, 0.75, 0.5428, 0.1568, 0.5928, 0.1568, 0.5928, 0.2212, 0.5428, 0.2212, 0.7232, 0.7221, 0.7232, 0.75, 0.875, 0.75, 0.875, 0.7221, 0.125, 0.5, 0.375, 0.5, 0.375, 0.5288, 0.125, 0.5288, 0.625, 0.5, 0.875, 0.5, 0.875, 0.5288, 0.625, 0.5288, 0.5428, 0.6577, 0.5928, 0.6577, 0.5928, 0.7221, 0.5428, 0.7221, 0.125, 0.7221, 0.375, 0.7221, 0.375, 0.75, 0.125, 0.75, 0.625, 0.7221, 0.875, 0.7221, 0.875, 0.75, 0.625, 0.75, 0.5428, 0.5288, 0.5928, 0.5288, 0.5928, 0.5771, 0.5428, 0.5771, 0.5428, 0.5771, 0.5928, 0.5771, 0.5928, 0.6254, 0.5428, 0.6254, 0.5428, 0.6254, 0.5928, 0.6254, 0.5928, 0.6738, 0.5428, 0.6738, 0.5428, 0.02788, 0.5928, 0.02788, 0.5928, 0.07622, 0.5428, 0.07622, 0.5428, 0.07622, 0.5928, 0.07622, 0.5928, 0.1246, 0.5428, 0.1246, 0.5428, 0.1246, 0.5928, 0.1246, 0.5928, 0.1729, 0.5428, 0.1729, 0.5428, 0.5288, 0.5428, 0.5771, 0.5428, 0.1729, 0.5428, 0.2212, 0.5428, 0.5771, 0.5428, 0.6254, 0.5428, 0.1246, 0.5428, 0.1729, 0.5428, 0.6254, 0.5428, 0.6738, 0.5428, 0.07622, 0.5428, 0.1246, 0.5928, 0.5288, 0.5928, 0.2212, 0.5928, 0.1729, 0.5928, 0.5771, 0.5928, 0.5771, 0.5928, 0.1729, 0.5928, 0.1246, 0.5928, 0.6254, 0.5928, 0.6254, 0.5928, 0.1246, 0.5928, 0.07622, 0.5928, 0.6738, 0.4428, 0.5288, 0.4928, 0.5288, 0.4928, 0.6143, 0.4428, 0.6143, 0.4428, 0.6143, 0.4928, 0.6143, 0.4928, 0.6788, 0.4428, 0.6788, 0.4428, 0.02788, 0.4928, 0.02788, 0.4928, 0.07123, 0.4428, 0.07123, 0.4428, 0.07123, 0.4928, 0.07123, 0.4928, 0.1357, 0.4428, 0.1357, 0.4428, 0.5288, 0.4428, 0.6143, 0.4428, 0.1357, 0.4428, 0.2212, 0.4428, 0.6143, 0.4428, 0.6788, 0.4428, 0.07123, 0.4428, 0.1357, 0.4928, 0.5288, 0.4928, 0.2212, 0.4928, 0.1357, 0.4928, 0.6143, 0.4928, 0.6143, 0.4928, 0.1357, 0.4928, 0.07123, 0.4928, 0.6788, 0.125, 0.7221, 0.125, 0.75, 0.2824, 0.75, 0.2824, 0.7221, 0.2824, 0.7221, 0.2824, 0.75, 0.5324, 0.75, 0.5324, 0.7221, 0.625, 0.75, 0.875, 0.75, 0.5324, 0.75, 0.5108, 0.75, 0.5108, 0.75, 0.5324, 0.75, 0.2824, 0.75, 0.4275, 0.75, 0.625, 0.7221, 0.625, 0.75, 0.5108, 0.75, 0.5108, 0.7221, 0.5108, 0.7221, 0.5108, 0.75, 0.4275, 0.75, 0.4275, 0.7221, 0.375, 0.7221, 0.125, 0.7221, 0.2824, 0.7221, 0.4275, 0.7221, 0.4275, 0.7221, 0.2824, 0.7221, 0.5324, 0.7221, 0.5108, 0.7221, 0.875, 0.5288, 0.875, 0.5, 0.5196, 0.5, 0.5196, 0.5288, 0.5196, 0.5288, 0.5196, 0.5, 0.2696, 0.5, 0.2696, 0.5288, 0.375, 0.5, 0.125, 0.5, 0.2696, 0.5, 0.4232, 0.5, 0.4232, 0.5, 0.2696, 0.5, 0.5196, 0.5, 0.5065, 0.5, 0.375, 0.5288, 0.375, 0.5, 0.4232, 0.5, 0.4232, 0.5288, 0.4232, 0.5288, 0.4232, 0.5, 0.5065, 0.5, 0.5065, 0.5288, 0.875, 0.5288, 0.5196, 0.5288, 0.5065, 0.5288, 0.625, 0.5288, 0.5196, 0.5288, 0.2696, 0.5288, 0.4232, 0.5288, 0.5065, 0.5288, 0.4928, 0.5288, 0.4928, 0.2212, 0.4928, 0.1966, 0.4928, 0.5534, 0.4928, 0.5534, 0.4928, 0.1966, 0.4928, 0.1483, 0.4928, 0.6017, 0.4928, 0.6017, 0.4928, 0.1483, 0.4928, 0.09995, 0.4928, 0.6501, 0.4428, 0.5288, 0.4428, 0.5534, 0.4428, 0.1966, 0.4428, 0.2212, 0.4428, 0.5534, 0.4428, 0.6017, 0.4428, 0.1483, 0.4428, 0.1966, 0.4428, 0.6017, 0.4428, 0.6501, 0.4428, 0.09995, 0.4428, 0.1483, 0.4428, 0.02788, 0.4928, 0.02788, 0.4928, 0.09995, 0.4428, 0.09995, 0.4428, 0.09995, 0.4928, 0.09995, 0.4928, 0.1483, 0.4428, 0.1483, 0.4428, 0.1483, 0.4928, 0.1483, 0.4928, 0.1966, 0.4428, 0.1966, 0.4428, 0.5288, 0.4928, 0.5288, 0.4928, 0.5534, 0.4428, 0.5534, 0.4428, 0.5534, 0.4928, 0.5534, 0.4928, 0.6017, 0.4428, 0.6017, 0.4428, 0.6017, 0.4928, 0.6017, 0.4928, 0.6501, 0.4428, 0.6501, 0.5928, 0.5288, 0.5928, 0.2212, 0.5928, 0.1645, 0.5928, 0.5855, 0.5928, 0.5855, 0.5928, 0.1645, 0.5928, 0.1162, 0.5928, 0.6338, 0.5928, 0.6338, 0.5928, 0.1162, 0.5928, 0.06783, 0.5928, 0.6822, 0.5428, 0.5288, 0.5428, 0.5855, 0.5428, 0.1645, 0.5428, 0.2212, 0.5428, 0.5855, 0.5428, 0.6338, 0.5428, 0.1162, 0.5428, 0.1645, 0.5428, 0.6338, 0.5428, 0.6822, 0.5428, 0.06783, 0.5428, 0.1162, 0.5428, 0.02788, 0.5928, 0.02788, 0.5928, 0.06783, 0.5428, 0.06783, 0.5428, 0.06783, 0.5928, 0.06783, 0.5928, 0.1162, 0.5428, 0.1162, 0.5428, 0.1162, 0.5928, 0.1162, 0.5928, 0.1645, 0.5428, 0.1645, 0.5428, 0.5288, 0.5928, 0.5288, 0.5928, 0.5855, 0.5428, 0.5855, 0.5428, 0.5855, 0.5928, 0.5855, 0.5928, 0.6338, 0.5428, 0.6338, 0.5428, 0.6338, 0.5928, 0.6338, 0.5928, 0.6822, 0.5428, 0.6822, 0.375, 0.7221, 0.125, 0.7221, 0.3368, 0.7221, 0.4456, 0.7221, 0.4456, 0.7221, 0.3368, 0.7221, 0.5243, 0.7221, 0.5081, 0.7221, 0.5081, 0.7221, 0.5243, 0.7221, 0.7118, 0.7221, 0.5706, 0.7221, 0.625, 0.7221, 0.625, 0.75, 0.5706, 0.75, 0.5706, 0.7221, 0.5706, 0.7221, 0.5706, 0.75, 0.5081, 0.75, 0.5081, 0.7221, 0.5081, 0.7221, 0.5081, 0.75, 0.4456, 0.75, 0.4456, 0.7221, 0.625, 0.75, 0.875, 0.75, 0.7118, 0.75, 0.5706, 0.75, 0.5706, 0.75, 0.7118, 0.75, 0.5243, 0.75, 0.5081, 0.75, 0.5081, 0.75, 0.5243, 0.75, 0.3368, 0.75, 0.4456, 0.75, 0.125, 0.7221, 0.125, 0.75, 0.3368, 0.75, 0.3368, 0.7221, 0.3368, 0.7221, 0.3368, 0.75, 0.5243, 0.75, 0.5243, 0.7221, 0.5243, 0.7221, 0.5243, 0.75, 0.7118, 0.75, 0.7118, 0.7221, 0.875, 0.5288, 0.6897, 0.5288, 0.5632, 0.5288, 0.625, 0.5288, 0.6897, 0.5288, 0.5022, 0.5288, 0.5007, 0.5288, 0.5632, 0.5288, 0.5022, 0.5288, 0.3147, 0.5288, 0.4382, 0.5288, 0.5007, 0.5288, 0.375, 0.5288, 0.375, 0.5, 0.4382, 0.5, 0.4382, 0.5288, 0.4382, 0.5288, 0.4382, 0.5, 0.5007, 0.5, 0.5007, 0.5288, 0.5007, 0.5288, 0.5007, 0.5, 0.5632, 0.5, 0.5632, 0.5288, 0.375, 0.5, 0.125, 0.5, 0.3147, 0.5, 0.4382, 0.5, 0.4382, 0.5, 0.3147, 0.5, 0.5022, 0.5, 0.5007, 0.5, 0.5007, 0.5, 0.5022, 0.5, 0.6897, 0.5, 0.5632, 0.5, 0.875, 0.5288, 0.875, 0.5, 0.6897, 0.5, 0.6897, 0.5288, 0.6897, 0.5288, 0.6897, 0.5, 0.5022, 0.5, 0.5022, 0.5288, 0.5022, 0.5288, 0.5022, 0.5, 0.3147, 0.5, 0.3147, 0.5288, 0.375, 0.7221, 0.125, 0.7221, 0.4895, 0.7221, 0.4965, 0.7221, 0.4965, 0.7221, 0.4895, 0.7221, 0.7395, 0.7221, 0.5798, 0.7221, 0.625, 0.7221, 0.625, 0.75, 0.5798, 0.75, 0.5798, 0.7221, 0.5798, 0.7221, 0.5798, 0.75, 0.4965, 0.75, 0.4965, 0.7221, 0.625, 0.75, 0.875, 0.75, 0.7395, 0.75, 0.5798, 0.75, 0.5798, 0.75, 0.7395, 0.75, 0.4895, 0.75, 0.4965, 0.75, 0.125, 0.7221, 0.125, 0.75, 0.4895, 0.75, 0.4895, 0.7221, 0.4895, 0.7221, 0.4895, 0.75, 0.7395, 0.75, 0.7395, 0.7221, 0.875, 0.5288, 0.5605, 0.5288, 0.5202, 0.5288, 0.625, 0.5288, 0.5605, 0.5288, 0.3105, 0.5288, 0.4368, 0.5288, 0.5202, 0.5288, 0.375, 0.5288, 0.375, 0.5, 0.4368, 0.5, 0.4368, 0.5288, 0.4368, 0.5288, 0.4368, 0.5, 0.5202, 0.5, 0.5202, 0.5288, 0.375, 0.5, 0.125, 0.5, 0.3105, 0.5, 0.4368, 0.5, 0.4368, 0.5, 0.3105, 0.5, 0.5605, 0.5, 0.5202, 0.5, 0.875, 0.5288, 0.875, 0.5, 0.5605, 0.5, 0.5605, 0.5288, 0.5605, 0.5288, 0.5605, 0.5, 0.3105, 0.5, 0.3105, 0.5288, 0.4928, 0.5288, 0.4928, 0.2212, 0.4928, 0.1707, 0.4928, 0.5793, 0.4928, 0.5793, 0.4928, 0.1707, 0.4928, 0.1063, 0.4928, 0.6437, 0.4428, 0.5288, 0.4428, 0.5793, 0.4428, 0.1707, 0.4428, 0.2212, 0.4428, 0.5793, 0.4428, 0.6437, 0.4428, 0.1063, 0.4428, 0.1707, 0.4428, 0.02788, 0.4928, 0.02788, 0.4928, 0.1063, 0.4428, 0.1063, 0.4428, 0.1063, 0.4928, 0.1063, 0.4928, 0.1707, 0.4428, 0.1707, 0.4428, 0.5288, 0.4928, 0.5288, 0.4928, 0.5793, 0.4428, 0.5793, 0.4428, 0.5793, 0.4928, 0.5793, 0.4928, 0.6437, 0.4428, 0.6437, 0.5928, 0.5288, 0.5928, 0.2212, 0.5928, 0.1365, 0.5928, 0.6135, 0.5928, 0.6135, 0.5928, 0.1365, 0.5928, 0.07206, 0.5928, 0.6779, 0.5428, 0.5288, 0.5428, 0.6135, 0.5428, 0.1365, 0.5428, 0.2212, 0.5428, 0.6135, 0.5428, 0.6779, 0.5428, 0.07206, 0.5428, 0.1365, 0.5428, 0.02788, 0.5928, 0.02788, 0.5928, 0.07206, 0.5428, 0.07206, 0.5428, 0.07206, 0.5928, 0.07206, 0.5928, 0.1365, 0.5428, 0.1365, 0.5428, 0.5288, 0.5928, 0.5288, 0.5928, 0.6135, 0.5428, 0.6135, 0.5428, 0.6135, 0.5928, 0.6135, 0.5928, 0.6779, 0.5428, 0.6779, 0.375, 0.7221, 0.125, 0.7221, 0.3115, 0.7221, 0.4372, 0.7221, 0.4372, 0.7221, 0.3115, 0.7221, 0.5615, 0.7221, 0.5205, 0.7221, 0.625, 0.7221, 0.625, 0.75, 0.5205, 0.75, 0.5205, 0.7221, 0.5205, 0.7221, 0.5205, 0.75, 0.4372, 0.75, 0.4372, 0.7221, 0.625, 0.75, 0.875, 0.75, 0.5615, 0.75, 0.5205, 0.75, 0.5205, 0.75, 0.5615, 0.75, 0.3115, 0.75, 0.4372, 0.75, 0.125, 0.7221, 0.125, 0.75, 0.3115, 0.75, 0.3115, 0.7221, 0.3115, 0.7221, 0.3115, 0.75, 0.5615, 0.75, 0.5615, 0.7221, 0.4928, 0.5288, 0.4928, 0.2212, 0.4928, 0.1779, 0.4928, 0.5721, 0.4928, 0.5721, 0.4928, 0.1779, 0.4928, 0.1295, 0.4928, 0.6205, 0.4928, 0.6205, 0.4928, 0.1295, 0.4928, 0.08118, 0.4928, 0.6688, 0.4428, 0.5288, 0.4428, 0.5721, 0.4428, 0.1779, 0.4428, 0.2212, 0.4428, 0.5721, 0.4428, 0.6205, 0.4428, 0.1295, 0.4428, 0.1779, 0.4428, 0.6205, 0.4428, 0.6688, 0.4428, 0.08118, 0.4428, 0.1295, 0.4428, 0.02788, 0.4928, 0.02788, 0.4928, 0.08118, 0.4428, 0.08118, 0.4428, 0.08118, 0.4928, 0.08118, 0.4928, 0.1295, 0.4428, 0.1295, 0.4428, 0.1295, 0.4928, 0.1295, 0.4928, 0.1779, 0.4428, 0.1779, 0.4428, 0.5288, 0.4928, 0.5288, 0.4928, 0.5721, 0.4428, 0.5721, 0.4428, 0.5721, 0.4928, 0.5721, 0.4928, 0.6205, 0.4428, 0.6205, 0.4428, 0.6205, 0.4928, 0.6205, 0.4928, 0.6688, 0.4428, 0.6688, 0.5928, 0.5288, 0.5928, 0.2212, 0.5928, 0.1542, 0.5928, 0.5958, 0.5928, 0.5958, 0.5928, 0.1542, 0.5928, 0.1058, 0.5928, 0.6442, 0.5928, 0.6442, 0.5928, 0.1058, 0.5928, 0.05749, 0.5928, 0.6925, 0.5428, 0.5288, 0.5428, 0.5958, 0.5428, 0.1542, 0.5428, 0.2212, 0.5428, 0.5958, 0.5428, 0.6442, 0.5428, 0.1058, 0.5428, 0.1542, 0.5428, 0.6442, 0.5428, 0.6925, 0.5428, 0.05749, 0.5428, 0.1058, 0.5428, 0.02788, 0.5928, 0.02788, 0.5928, 0.05749, 0.5428, 0.05749, 0.5428, 0.05749, 0.5928, 0.05749, 0.5928, 0.1058, 0.5428, 0.1058, 0.5428, 0.1058, 0.5928, 0.1058, 0.5928, 0.1542, 0.5428, 0.1542, 0.5428, 0.5288, 0.5928, 0.5288, 0.5928, 0.5958, 0.5428, 0.5958, 0.5428, 0.5958, 0.5928, 0.5958, 0.5928, 0.6442, 0.5428, 0.6442, 0.5428, 0.6442, 0.5928, 0.6442, 0.5928, 0.6925, 0.5428, 0.6925, 0.875, 0.5288, 0.7728, 0.5288, 0.5909, 0.5288, 0.625, 0.5288, 0.7728, 0.5288, 0.5228, 0.5288, 0.5076, 0.5288, 0.5909, 0.5288, 0.375, 0.5288, 0.375, 0.5, 0.5076, 0.5, 0.5076, 0.5288, 0.5076, 0.5288, 0.5076, 0.5, 0.5909, 0.5, 0.5909, 0.5288, 0.375, 0.5, 0.125, 0.5, 0.5228, 0.5, 0.5076, 0.5, 0.5076, 0.5, 0.5228, 0.5, 0.7728, 0.5, 0.5909, 0.5, 0.875, 0.5288, 0.875, 0.5, 0.7728, 0.5, 0.7728, 0.5288, 0.7728, 0.5288, 0.7728, 0.5, 0.5228, 0.5, 0.5228, 0.5288, 0.375, 0.7221, 0.125, 0.7221, 0.2835, 0.7221, 0.4278, 0.7221, 0.4278, 0.7221, 0.2835, 0.7221, 0.471, 0.7221, 0.4903, 0.7221, 0.4903, 0.7221, 0.471, 0.7221, 0.6585, 0.7221, 0.5528, 0.7221, 0.625, 0.7221, 0.625, 0.75, 0.5528, 0.75, 0.5528, 0.7221, 0.5528, 0.7221, 0.5528, 0.75, 0.4903, 0.75, 0.4903, 0.7221, 0.4903, 0.7221, 0.4903, 0.75, 0.4278, 0.75, 0.4278, 0.7221, 0.625, 0.75, 0.875, 0.75, 0.6585, 0.75, 0.5528, 0.75, 0.5528, 0.75, 0.6585, 0.75, 0.471, 0.75, 0.4903, 0.75, 0.4903, 0.75, 0.471, 0.75, 0.2835, 0.75, 0.4278, 0.75, 0.125, 0.7221, 0.125, 0.75, 0.2835, 0.75, 0.2835, 0.7221, 0.2835, 0.7221, 0.2835, 0.75, 0.471, 0.75, 0.471, 0.7221, 0.471, 0.7221, 0.471, 0.75, 0.6585, 0.75, 0.6585, 0.7221, 0.875, 0.5288, 0.6161, 0.5288, 0.5387, 0.5288, 0.625, 0.5288, 0.6161, 0.5288, 0.4286, 0.5288, 0.4762, 0.5288, 0.5387, 0.5288, 0.4286, 0.5288, 0.2411, 0.5288, 0.4137, 0.5288, 0.4762, 0.5288, 0.375, 0.5288, 0.375, 0.5, 0.4137, 0.5, 0.4137, 0.5288, 0.4137, 0.5288, 0.4137, 0.5, 0.4762, 0.5, 0.4762, 0.5288, 0.4762, 0.5288, 0.4762, 0.5, 0.5387, 0.5, 0.5387, 0.5288, 0.375, 0.5, 0.125, 0.5, 0.2411, 0.5, 0.4137, 0.5, 0.4137, 0.5, 0.2411, 0.5, 0.4286, 0.5, 0.4762, 0.5, 0.4762, 0.5, 0.4286, 0.5, 0.6161, 0.5, 0.5387, 0.5, 0.875, 0.5288, 0.875, 0.5, 0.6161, 0.5, 0.6161, 0.5288, 0.6161, 0.5288, 0.6161, 0.5, 0.4286, 0.5, 0.4286, 0.5288, 0.4286, 0.5288, 0.4286, 0.5, 0.2411, 0.5, 0.2411, 0.5288, 0.5928, 0.5288, 0.5928, 0.2212, 0.5928, 0.1568, 0.5928, 0.5932, 0.5928, 0.5932, 0.5928, 0.1568, 0.5928, 0.09233, 0.5928, 0.6577, 0.5428, 0.5288, 0.5428, 0.5932, 0.5428, 0.1568, 0.5428, 0.2212, 0.5428, 0.5932, 0.5428, 0.6577, 0.5428, 0.09233, 0.5428, 0.1568, 0.5428, 0.02788, 0.5928, 0.02788, 0.5928, 0.09233, 0.5428, 0.09233, 0.5428, 0.09233, 0.5928, 0.09233, 0.5928, 0.1568, 0.5428, 0.1568, 0.5428, 0.5288, 0.5928, 0.5288, 0.5928, 0.5932, 0.5428, 0.5932, 0.5428, 0.5932, 0.5928, 0.5932, 0.5928, 0.6577, 0.5428, 0.6577, 0.4928, 0.5288, 0.4928, 0.2212, 0.4928, 0.1747, 0.4928, 0.5753, 0.4928, 0.5753, 0.4928, 0.1747, 0.4928, 0.1263, 0.4928, 0.6237, 0.4928, 0.6237, 0.4928, 0.1263, 0.4928, 0.07801, 0.4928, 0.672, 0.4428, 0.5288, 0.4428, 0.5753, 0.4428, 0.1747, 0.4428, 0.2212, 0.4428, 0.5753, 0.4428, 0.6237, 0.4428, 0.1263, 0.4428, 0.1747, 0.4428, 0.6237, 0.4428, 0.672, 0.4428, 0.07801, 0.4428, 0.1263, 0.4428, 0.02788, 0.4928, 0.02788, 0.4928, 0.07801, 0.4428, 0.07801, 0.4428, 0.07801, 0.4928, 0.07801, 0.4928, 0.1263, 0.4428, 0.1263, 0.4428, 0.1263, 0.4928, 0.1263, 0.4928, 0.1747, 0.4428, 0.1747, 0.4428, 0.5288, 0.4928, 0.5288, 0.4928, 0.5753, 0.4428, 0.5753, 0.4428, 0.5753, 0.4928, 0.5753, 0.4928, 0.6237, 0.4428, 0.6237, 0.4428, 0.6237, 0.4928, 0.6237, 0.4928, 0.672, 0.4428, 0.672, 0.125, 0.7221, 0.125, 0.75, 0.284, 0.75, 0.284, 0.7221, 0.284, 0.7221, 0.284, 0.75, 0.534, 0.75, 0.534, 0.7221, 0.625, 0.75, 0.875, 0.75, 0.534, 0.75, 0.5113, 0.75, 0.5113, 0.75, 0.534, 0.75, 0.284, 0.75, 0.428, 0.75, 0.625, 0.7221, 0.625, 0.75, 0.5113, 0.75, 0.5113, 0.7221, 0.5113, 0.7221, 0.5113, 0.75, 0.428, 0.75, 0.428, 0.7221, 0.375, 0.7221, 0.125, 0.7221, 0.284, 0.7221, 0.428, 0.7221, 0.428, 0.7221, 0.284, 0.7221, 0.534, 0.7221, 0.5113, 0.7221, 0.875, 0.5288, 0.875, 0.5, 0.5944, 0.5, 0.5944, 0.5288, 0.5944, 0.5288, 0.5944, 0.5, 0.3444, 0.5, 0.3444, 0.5288, 0.375, 0.5, 0.125, 0.5, 0.3444, 0.5, 0.4481, 0.5, 0.4481, 0.5, 0.3444, 0.5, 0.5944, 0.5, 0.5315, 0.5, 0.375, 0.5288, 0.375, 0.5, 0.4481, 0.5, 0.4481, 0.5288, 0.4481, 0.5288, 0.4481, 0.5, 0.5315, 0.5, 0.5315, 0.5288, 0.875, 0.5288, 0.5944, 0.5288, 0.5315, 0.5288, 0.625, 0.5288, 0.5944, 0.5288, 0.3444, 0.5288, 0.4481, 0.5288, 0.5315, 0.5288, 0.4428, 0.5288, 0.4928, 0.5288, 0.4928, 0.6114, 0.4428, 0.6114, 0.4428, 0.6114, 0.4928, 0.6114, 0.4928, 0.6758, 0.4428, 0.6758, 0.4428, 0.02788, 0.4928, 0.02788, 0.4928, 0.07419, 0.4428, 0.07419, 0.4428, 0.07419, 0.4928, 0.07419, 0.4928, 0.1386, 0.4428, 0.1386, 0.4428, 0.5288, 0.4428, 0.6114, 0.4428, 0.1386, 0.4428, 0.2212, 0.4428, 0.6114, 0.4428, 0.6758, 0.4428, 0.07419, 0.4428, 0.1386, 0.4928, 0.5288, 0.4928, 0.2212, 0.4928, 0.1386, 0.4928, 0.6114, 0.4928, 0.6114, 0.4928, 0.1386, 0.4928, 0.07419, 0.4928, 0.6758, 0.5428, 0.5288, 0.5928, 0.5288, 0.5928, 0.5882, 0.5428, 0.5882, 0.5428, 0.5882, 0.5928, 0.5882, 0.5928, 0.6365, 0.5428, 0.6365, 0.5428, 0.6365, 0.5928, 0.6365, 0.5928, 0.6848, 0.5428, 0.6848, 0.5428, 0.02788, 0.5928, 0.02788, 0.5928, 0.06516, 0.5428, 0.06516, 0.5428, 0.06516, 0.5928, 0.06516, 0.5928, 0.1135, 0.5428, 0.1135, 0.5428, 0.1135, 0.5928, 0.1135, 0.5928, 0.1618, 0.5428, 0.1618, 0.5428, 0.5288, 0.5428, 0.5882, 0.5428, 0.1618, 0.5428, 0.2212, 0.5428, 0.5882, 0.5428, 0.6365, 0.5428, 0.1135, 0.5428, 0.1618, 0.5428, 0.6365, 0.5428, 0.6848, 0.5428, 0.06516, 0.5428, 0.1135, 0.5928, 0.5288, 0.5928, 0.2212, 0.5928, 0.1618, 0.5928, 0.5882, 0.5928, 0.5882, 0.5928, 0.1618, 0.5928, 0.1135, 0.5928, 0.6365, 0.5928, 0.6365, 0.5928, 0.1135, 0.5928, 0.06516, 0.5928, 0.6848, 0.125, 0.7221, 0.125, 0.75, 0.3482, 0.75, 0.3482, 0.7221, 0.3482, 0.7221, 0.3482, 0.75, 0.5357, 0.75, 0.5357, 0.7221, 0.5357, 0.7221, 0.5357, 0.75, 0.7232, 0.75, 0.7232, 0.7221, 0.625, 0.75, 0.875, 0.75, 0.7232, 0.75, 0.5744, 0.75, 0.5744, 0.75, 0.7232, 0.75, 0.5357, 0.75, 0.5119, 0.75, 0.5119, 0.75, 0.5357, 0.75, 0.3482, 0.75, 0.4494, 0.75, 0.625, 0.7221, 0.625, 0.75, 0.5744, 0.75, 0.5744, 0.7221, 0.5744, 0.7221, 0.5744, 0.75, 0.5119, 0.75, 0.5119, 0.7221, 0.5119, 0.7221, 0.5119, 0.75, 0.4494, 0.75, 0.4494, 0.7221, 0.375, 0.7221, 0.125, 0.7221, 0.3482, 0.7221, 0.4494, 0.7221, 0.4494, 0.7221, 0.3482, 0.7221, 0.5357, 0.7221, 0.5119, 0.7221, 0.5119, 0.7221, 0.5357, 0.7221, 0.7232, 0.7221, 0.5744, 0.7221, 0.5428, 0.5288, 0.5928, 0.5288, 0.5928, 0.5932, 0.5428, 0.5932, 0.5428, 0.5932, 0.5928, 0.5932, 0.5928, 0.6577, 0.5428, 0.6577, 0.5428, 0.02788, 0.5928, 0.02788, 0.5928, 0.09233, 0.5428, 0.09233, 0.5428, 0.09233, 0.5928, 0.09233, 0.5928, 0.1568, 0.5428, 0.1568, 0.5428, 0.5288, 0.5428, 0.5932, 0.5428, 0.1568, 0.5428, 0.2212, 0.5428, 0.5932, 0.5428, 0.6577, 0.5428, 0.09233, 0.5428, 0.1568, 0.5928, 0.5288, 0.5928, 0.2212, 0.5928, 0.1568, 0.5928, 0.5932, 0.5928, 0.5932, 0.5928, 0.1568, 0.5928, 0.09233, 0.5928, 0.6577, 0.4428, 0.5288, 0.4928, 0.5288, 0.4928, 0.5971, 0.4428, 0.5971, 0.4428, 0.5971, 0.4928, 0.5971, 0.4928, 0.6454, 0.4428, 0.6454, 0.4428, 0.6454, 0.4928, 0.6454, 0.4928, 0.6938, 0.4428, 0.6938, 0.4428, 0.02788, 0.4928, 0.02788, 0.4928, 0.05622, 0.4428, 0.05622, 0.4428, 0.05622, 0.4928, 0.05622, 0.4928, 0.1046, 0.4428, 0.1046, 0.4428, 0.1046, 0.4928, 0.1046, 0.4928, 0.1529, 0.4428, 0.1529, 0.4428, 0.5288, 0.4428, 0.5971, 0.4428, 0.1529, 0.4428, 0.2212, 0.4428, 0.5971, 0.4428, 0.6454, 0.4428, 0.1046, 0.4428, 0.1529, 0.4428, 0.6454, 0.4428, 0.6938, 0.4428, 0.05622, 0.4428, 0.1046, 0.4928, 0.5288, 0.4928, 0.2212, 0.4928, 0.1529, 0.4928, 0.5971, 0.4928, 0.5971, 0.4928, 0.1529, 0.4928, 0.1046, 0.4928, 0.6454, 0.4928, 0.6454, 0.4928, 0.1046, 0.4928, 0.05622, 0.4928, 0.6938, 0.875, 0.5288, 0.875, 0.5, 0.5866, 0.5, 0.5866, 0.5288, 0.5866, 0.5288, 0.5866, 0.5, 0.3991, 0.5, 0.3991, 0.5288, 0.3991, 0.5288, 0.3991, 0.5, 0.2116, 0.5, 0.2116, 0.5288, 0.375, 0.5, 0.125, 0.5, 0.2116, 0.5, 0.4039, 0.5, 0.4039, 0.5, 0.2116, 0.5, 0.3991, 0.5, 0.4664, 0.5, 0.4664, 0.5, 0.3991, 0.5, 0.5866, 0.5, 0.5289, 0.5, 0.375, 0.5288, 0.375, 0.5, 0.4039, 0.5, 0.4039, 0.5288, 0.4039, 0.5288, 0.4039, 0.5, 0.4664, 0.5, 0.4664, 0.5288, 0.4664, 0.5288, 0.4664, 0.5, 0.5289, 0.5, 0.5289, 0.5288, 0.875, 0.5288, 0.5866, 0.5288, 0.5289, 0.5288, 0.625, 0.5288, 0.5866, 0.5288, 0.3991, 0.5288, 0.4664, 0.5288, 0.5289, 0.5288, 0.3991, 0.5288, 0.2116, 0.5288, 0.4039, 0.5288, 0.4664, 0.5288])
me_cube.materials.append(mat_material)
me_cube.use_remesh_preserve_volume = False
me_cube.use_remesh_preserve_attributes = False
me_cube.use_mirror_vertex_groups = False
me_cube.update()

# ---- objects
ob_cube = bpy.data.objects.new('Cube', me_cube)
ob_light = bpy.data.objects.new('Light', light_light)
ob_camera = bpy.data.objects.new('Camera', cam_camera)

# ---- transforms, parenting, visibility, modifiers, constraints
ob_cube.location = (0.0, 0.0, 0.0)
ob_cube.lock_rotations_4d = False
ob_cube.empty_display_type = 'ARROWS'
ob_cube.lineart.crease_threshold = 0.0
_m = ob_cube.modifiers.new('Mirror', 'MIRROR')
_m.use_axis = (False, True, False)
ob_light.location = (4.076, 1.005, 5.904)
ob_light.rotation_euler = (0.6503, 0.05522, 1.866)
ob_light.lock_rotations_4d = False
ob_light.empty_display_type = 'ARROWS'
ob_light.color = (0.0, 0.0, 0.0, 0.0)
ob_light.lineart.crease_threshold = 0.0
ob_camera.location = (12.41, -12.52, 8.371)
ob_camera.rotation_euler = (1.109, 0.0, 0.8149)
ob_camera.lock_rotations_4d = False
ob_camera.empty_display_type = 'ARROWS'
ob_camera.color = (0.0, 0.0, 0.0, 0.0)
ob_camera.display_type = 'WIRE'
ob_camera.lineart.crease_threshold = 0.0

# ---- collection membership
col_collection.objects.link(ob_cube)
col_collection.objects.link(ob_light)
col_collection.objects.link(ob_camera)

# ---- scene / render settings (as saved in the file)
scene.camera = ob_camera
scene.frame_start = 1; scene.frame_end = 250; scene.frame_set(1)
scene.render.engine = 'BLENDER_EEVEE_NEXT'
scene.cycles.use_denoising = False
scene.cycles.samples = 128
scene.cycles.sampling_pattern = 'TABULATED_SOBOL'
scene.cycles.use_adaptive_sampling = False
scene.cycles.use_light_tree = False
scene.view_settings.view_transform = 'Filmic'
bpy.context.view_layer.update()
